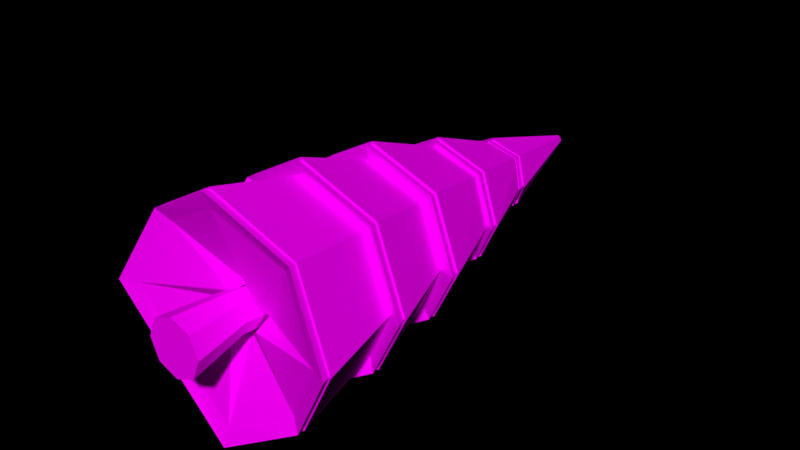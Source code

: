 # Source: Pine_Tree_winter_.blend  (saved by Blender 2.79.0; exported with 4.5.12 LTS)
import bpy
from mathutils import Matrix  # noqa: F401  (used for matrix-valued properties, if any)

bpy.ops.wm.read_factory_settings(use_empty=True)
scene = bpy.context.scene
scene.name = 'Scene'

# ---- collections
col_collection_1 = bpy.data.collections.new('Collection 1'); scene.collection.children.link(col_collection_1)

# ---- images (referenced by path relative to the original .blend; pixels are not part of the script)
import os
ASSET_DIR = os.environ.get("B2B_ASSET_DIR", "")  # directory of the original .blend (textures are referenced by path, not embedded)
HERE = os.path.dirname(os.path.abspath(__file__))  # packed textures are extracted next to this script under _unpacked/

def load_image(name, relpath, width, height, colorspace="sRGB"):
    """Load a texture the original file referenced (path relative to the .blend, or extracted next to this script)."""
    p = next((c for c in (os.path.join(HERE, relpath), os.path.join(ASSET_DIR, relpath)) if relpath and os.path.exists(c)), "")
    if p:
        img = bpy.data.images.load(p, check_existing=True)
        img.name = name
    else:  # same state as the original file: an image datablock whose file is absent (Cycles renders it pink)
        img = bpy.data.images.new(name, width, height)
        img.source = "FILE"
        img.filepath = "//" + (relpath or name)
    img.colorspace_settings.name = colorspace
    return img
img_colors_png_016 = load_image('colors.png.016', 'Textures/colors.png', 1024, 1024, 'sRGB')

# ---- materials (node trees are filled in below, after node groups)
mat_pine_001 = bpy.data.materials.new('Pine.001')
mat_pine_001.alpha_threshold = 0.0
mat_pine_001.roughness = 0.5

# ---- material node trees
mat_pine_001.use_nodes = True; mat_pine_001.node_tree.nodes.clear()
_N = mat_pine_001.node_tree.nodes; _L = mat_pine_001.node_tree.links
n0 = _N.new('ShaderNodeOutputMaterial'); n0.name = 'Material Output'; n0.location = (300, 300)
n1 = _N.new('ShaderNodeBsdfDiffuse'); n1.name = 'Diffuse BSDF'; n1.location = (10, 300)
n2 = _N.new('ShaderNodeTexImage'); n2.name = 'Image Texture'; n2.location = (-254, 287)
n2.width = 140
n2.image = img_colors_png_016
_L.new(n1.outputs[0], n0.inputs[0])
_L.new(n2.outputs[0], n1.inputs[0])
n0.is_active_output = True

# ---- world
world_world = bpy.data.worlds.new('World'); scene.world = world_world
world_world.color = (0.0, 0.0, 0.0)
world_world.use_sun_shadow = False
world_world.sun_shadow_jitter_overblur = 0.0
world_world.cycles.sampling_method = 'MANUAL'

# ---- meshes
me_circle_1230 = bpy.data.meshes.new('Circle.1230')
me_circle_1230.from_pydata([(0.1765, 0.7224, -0.1288), (9.024e-07, 0.7224, -0.2019), (0.1765, 0.7224, 0.2242), (0.2496, 0.7224, 0.04769), (9.066e-07, -6.192e-10, -0.3551), (8.998e-07, 2.033, -0.1613), (0.2511, 3.927e-09, -0.2511), (0.114, 2.033, -0.114), (0.3551, 1.49e-08, -6.514e-16), (0.1613, 2.033, -8.887e-08), (0.2511, 2.588e-08, 0.2511), (0.114, 2.033, 0.114), (8.756e-07, 3.042e-08, 0.3551), (8.857e-07, 2.033, 0.1613), (-0.2511, 2.588e-08, 0.2511), (-0.114, 2.033, 0.114), (-0.3551, 1.49e-08, -6.514e-16), (-0.1613, 2.033, -8.887e-08), (-0.2511, 3.927e-09, -0.2511), (-0.114, 2.033, -0.114), (8.806e-07, 0.7224, 0.2973), (-0.1765, 0.7224, 0.2242), (-0.2496, 0.7224, 0.04769), (-0.1765, 0.7224, -0.1288), (-0.1633, 1.283, -0.1789), (9.027e-07, 1.283, -0.2466), (-0.2309, 1.283, -0.01562), (-0.1633, 1.283, 0.1477), (8.825e-07, 1.283, 0.2153), (0.1633, 1.283, 0.1477), (0.2309, 1.283, -0.01562), (0.1633, 1.283, -0.1789), (9.577e-07, 1.713, -1.398), (-0.8907, 1.874, -0.8907), (-1.398, 1.713, 0.0002736), (-0.8907, 1.874, 0.8907), (1.08e-06, 1.713, 1.398), (0.8907, 1.874, 0.8907), (1.398, 1.713, 0.0002736), (0.8907, 1.874, -0.8907), (9.841e-07, 2.874, -0.9778), (-0.6231, 3.035, -0.6231), (-0.9781, 2.874, 0.0002736), (-0.6231, 3.035, 0.6231), (1.07e-06, 2.874, 0.9784), (0.6231, 3.035, 0.6231), (0.9781, 2.874, 0.0002736), (0.6231, 3.035, -0.6231), (9.77e-07, 2.814, -1.229), (-0.7791, 2.975, -0.785), (-1.223, 2.814, -0.006306), (-0.7791, 2.975, 0.7731), (1.084e-06, 2.814, 1.217), (0.7791, 2.975, 0.7731), (1.223, 2.814, -0.006306), (0.7791, 2.975, -0.785), (9.875e-07, 4.066, -0.7544), (-0.4766, 4.227, -0.4825), (-0.7481, 4.066, -0.006306), (-0.4766, 4.227, 0.4706), (1.053e-06, 4.066, 0.7418), (0.4766, 4.227, 0.4706), (0.7481, 4.066, -0.006306), (0.4766, 4.227, -0.4825), (9.843e-07, 3.995, -0.8992), (-0.5688, 4.156, -0.5747), (-0.8929, 3.995, -0.006306), (-0.5688, 4.156, 0.5629), (1.062e-06, 3.995, 0.8865), (0.5688, 4.156, 0.5629), (0.8929, 3.995, -0.006306), (0.5688, 4.156, -0.5747), (9.901e-07, 5.169, -0.452), (-0.2839, 5.33, -0.2899), (-0.4457, 5.169, -0.006306), (-0.2839, 5.33, 0.278), (1.029e-06, 5.169, 0.4394), (0.2839, 5.33, 0.278), (0.4457, 5.169, -0.006306), (0.2839, 5.33, -0.2899), (9.89e-07, 5.098, -0.5335), (-0.3359, 5.259, -0.3418), (-0.5272, 5.098, -0.006306), (-0.3359, 5.259, 0.3299), (1.035e-06, 5.098, 0.5209), (0.3359, 5.259, 0.3299), (0.5272, 5.098, -0.006306), (0.3359, 5.259, -0.3418), (9.841e-07, 6.689, -0.06483), (-0.04165, 6.689, -0.04758), (-0.0589, 6.689, -0.005928), (-0.04165, 6.689, 0.03572), (9.892e-07, 6.689, 0.05297), (0.04165, 6.689, 0.03572), (0.0589, 6.689, -0.005928), (0.04165, 6.689, -0.04758), (9.72e-07, 1.834, -1.17), (-0.7458, 1.995, -0.7458), (-1.171, 1.834, 0.0002736), (-0.7458, 1.995, 0.7458), (1.074e-06, 1.834, 1.171), (0.7458, 1.995, 0.7458), (1.171, 1.834, 0.0002736), (0.7458, 1.995, -0.7458), (9.606e-07, 0.5028, -1.501), (-0.9564, 0.6636, -0.9564), (-1.501, 0.5028, 0.0002737), (-0.9564, 0.6636, 0.9564), (1.092e-06, 0.5028, 1.502), (0.9564, 0.6636, 0.9564), (1.501, 0.5028, 0.0002737), (0.9564, 0.6636, -0.9564), (9.784e-07, 0.589, -1.289), (-0.8214, 0.7498, -0.8214), (-1.289, 0.589, 0.0002737), (-0.8214, 0.7498, 0.8214), (1.091e-06, 0.589, 1.29), (0.8214, 0.7498, 0.8214), (1.289, 0.589, 0.0002737), (0.8214, 0.7498, -0.8214), (1.083e-06, 0.9982, -0.2806), (-0.179, 0.8928, -0.1791), (-0.281, 0.9982, 0.0003833), (-0.179, 0.8928, 0.1789), (1.108e-06, 0.9982, 0.2814), (0.179, 0.8928, 0.1789), (0.281, 0.9982, 0.0003833), (0.179, 0.8928, -0.1791), (9.577e-07, 1.812, -1.398), (-0.8907, 1.972, -0.8907), (-1.398, 1.812, 0.0002736), (-0.8907, 1.972, 0.8907), (1.08e-06, 1.812, 1.398), (0.8907, 1.972, 0.8907), (1.398, 1.812, 0.0002736), (0.8907, 1.972, -0.8907), (9.841e-07, 2.973, -0.9778), (-0.6231, 3.133, -0.6231), (-0.9781, 2.973, 0.0002736), (-0.6231, 3.133, 0.6231), (1.07e-06, 2.973, 0.9784), (0.6231, 3.133, 0.6231), (0.9781, 2.973, 0.0002736), (0.6231, 3.133, -0.6231), (9.77e-07, 2.913, -1.229), (-0.7791, 3.074, -0.785), (-1.223, 2.913, -0.006306), (-0.7791, 3.074, 0.7731), (1.084e-06, 2.913, 1.217), (0.7791, 3.074, 0.7731), (1.223, 2.913, -0.006306), (0.7791, 3.074, -0.785), (9.875e-07, 4.165, -0.7544), (-0.4766, 4.326, -0.4825), (-0.7481, 4.165, -0.006306), (-0.4766, 4.326, 0.4706), (1.053e-06, 4.165, 0.7418), (0.4766, 4.326, 0.4706), (0.7481, 4.165, -0.006306), (0.4766, 4.326, -0.4825), (9.843e-07, 4.094, -0.8992), (-0.5688, 4.255, -0.5747), (-0.8929, 4.094, -0.006306), (-0.5688, 4.255, 0.5629), (1.062e-06, 4.094, 0.8865), (0.5688, 4.255, 0.5629), (0.8929, 4.094, -0.006306), (0.5688, 4.255, -0.5747), (9.901e-07, 5.268, -0.452), (-0.2839, 5.429, -0.2899), (-0.4457, 5.268, -0.006306), (-0.2839, 5.429, 0.278), (1.029e-06, 5.268, 0.4394), (0.2839, 5.429, 0.278), (0.4457, 5.268, -0.006306), (0.2839, 5.429, -0.2899), (9.89e-07, 5.197, -0.5335), (-0.3359, 5.357, -0.3418), (-0.5272, 5.197, -0.006306), (-0.3359, 5.357, 0.3299), (1.035e-06, 5.197, 0.5209), (0.3359, 5.357, 0.3299), (0.5272, 5.197, -0.006306), (0.3359, 5.357, -0.3418), (9.841e-07, 6.788, -0.06483), (-0.04165, 6.788, -0.04758), (-0.0589, 6.788, -0.005928), (-0.04165, 6.788, 0.03572), (9.892e-07, 6.788, 0.05297), (0.04165, 6.788, 0.03572), (0.0589, 6.788, -0.005928), (0.04165, 6.788, -0.04758), (9.72e-07, 1.933, -1.17), (-0.7458, 2.094, -0.7458), (-1.171, 1.933, 0.0002736), (-0.7458, 2.094, 0.7458), (1.074e-06, 1.933, 1.171), (0.7458, 2.094, 0.7458), (1.171, 1.933, 0.0002736), (0.7458, 2.094, -0.7458), (9.606e-07, 0.6016, -1.501), (-0.9564, 0.7624, -0.9564), (-1.501, 0.6016, 0.0002737), (-0.9564, 0.7624, 0.9564), (1.092e-06, 0.6016, 1.502), (0.9564, 0.7624, 0.9564), (1.501, 0.6016, 0.0002737), (0.9564, 0.7624, -0.9564), (9.784e-07, 0.6878, -1.289), (-0.8214, 0.8487, -0.8214), (-1.289, 0.6878, 0.0002737), (-0.8214, 0.8487, 0.8214), (1.091e-06, 0.6878, 1.29), (0.8214, 0.8487, 0.8214), (1.289, 0.6878, 0.0002737), (0.8214, 0.8487, -0.8214), (1.083e-06, 1.097, -0.2806), (-0.179, 0.9916, -0.1791), (-0.281, 1.097, 0.0003833), (-0.179, 0.9916, 0.1789), (1.108e-06, 1.097, 0.2814), (0.179, 0.9916, 0.1789), (0.281, 1.097, 0.0003833), (0.179, 0.9916, -0.1791)], [], [(3, 30, 29, 2), (6, 0, 3, 8), (25, 5, 7, 31), (0, 31, 30, 3), (8, 3, 2, 10), (31, 7, 9, 30), (20, 28, 27, 21), (10, 2, 20, 12), (30, 9, 11, 29), (21, 27, 26, 22), (12, 20, 21, 14), (29, 11, 13, 28), (22, 26, 24, 23), (14, 21, 22, 16), (28, 13, 15, 27), (23, 24, 25, 1), (16, 22, 23, 18), (27, 15, 17, 26), (7, 5, 19, 17, 15, 13, 11, 9), (18, 23, 1, 4), (26, 17, 19, 24), (2, 29, 28, 20), (4, 1, 0, 6), (24, 19, 5, 25), (4, 6, 8, 10, 12, 14, 16, 18), (1, 25, 31, 0), (38, 46, 45, 37), (36, 44, 43, 35), (34, 42, 41, 33), (39, 47, 46, 38), (37, 45, 44, 36), (35, 43, 42, 34), (33, 41, 40, 32), (32, 40, 47, 39), (47, 55, 54, 46), (45, 53, 52, 44), (43, 51, 50, 42), (41, 49, 48, 40), (40, 48, 55, 47), (46, 54, 53, 45), (44, 52, 51, 43), (42, 50, 49, 41), (52, 60, 59, 51), (50, 58, 57, 49), (55, 63, 62, 54), (53, 61, 60, 52), (51, 59, 58, 50), (49, 57, 56, 48), (48, 56, 63, 55), (54, 62, 61, 53), (56, 64, 71, 63), (62, 70, 69, 61), (60, 68, 67, 59), (58, 66, 65, 57), (63, 71, 70, 62), (61, 69, 68, 60), (59, 67, 66, 58), (57, 65, 64, 56), (69, 77, 76, 68), (67, 75, 74, 66), (65, 73, 72, 64), (64, 72, 79, 71), (70, 78, 77, 69), (68, 76, 75, 67), (66, 74, 73, 65), (71, 79, 78, 70), (79, 87, 86, 78), (77, 85, 84, 76), (75, 83, 82, 74), (73, 81, 80, 72), (72, 80, 87, 79), (78, 86, 85, 77), (76, 84, 83, 75), (74, 82, 81, 73), (86, 94, 93, 85), (84, 92, 91, 83), (82, 90, 89, 81), (87, 95, 94, 86), (85, 93, 92, 84), (83, 91, 90, 82), (81, 89, 88, 80), (80, 88, 95, 87), (37, 101, 102, 38), (35, 99, 100, 36), (33, 97, 98, 34), (38, 102, 103, 39), (36, 100, 101, 37), (34, 98, 99, 35), (32, 96, 97, 33), (39, 103, 96, 32), (102, 110, 111, 103), (100, 108, 109, 101), (98, 106, 107, 99), (96, 104, 105, 97), (103, 111, 104, 96), (101, 109, 110, 102), (99, 107, 108, 100), (97, 105, 106, 98), (105, 113, 114, 106), (110, 118, 119, 111), (108, 116, 117, 109), (106, 114, 115, 107), (104, 112, 113, 105), (111, 119, 112, 104), (109, 117, 118, 110), (107, 115, 116, 108), (119, 127, 120, 112), (117, 125, 126, 118), (115, 123, 124, 116), (113, 121, 122, 114), (118, 126, 127, 119), (116, 124, 125, 117), (114, 122, 123, 115), (112, 120, 121, 113), (89, 94, 95, 88), (90, 93, 94, 89), (91, 92, 93, 90), (134, 142, 141, 133), (132, 140, 139, 131), (130, 138, 137, 129), (135, 143, 142, 134), (133, 141, 140, 132), (131, 139, 138, 130), (129, 137, 136, 128), (128, 136, 143, 135), (143, 151, 150, 142), (141, 149, 148, 140), (139, 147, 146, 138), (137, 145, 144, 136), (136, 144, 151, 143), (142, 150, 149, 141), (140, 148, 147, 139), (138, 146, 145, 137), (148, 156, 155, 147), (146, 154, 153, 145), (151, 159, 158, 150), (149, 157, 156, 148), (147, 155, 154, 146), (145, 153, 152, 144), (144, 152, 159, 151), (150, 158, 157, 149), (152, 160, 167, 159), (158, 166, 165, 157), (156, 164, 163, 155), (154, 162, 161, 153), (159, 167, 166, 158), (157, 165, 164, 156), (155, 163, 162, 154), (153, 161, 160, 152), (165, 173, 172, 164), (163, 171, 170, 162), (161, 169, 168, 160), (160, 168, 175, 167), (166, 174, 173, 165), (164, 172, 171, 163), (162, 170, 169, 161), (167, 175, 174, 166), (175, 183, 182, 174), (173, 181, 180, 172), (171, 179, 178, 170), (169, 177, 176, 168), (168, 176, 183, 175), (174, 182, 181, 173), (172, 180, 179, 171), (170, 178, 177, 169), (182, 190, 189, 181), (180, 188, 187, 179), (178, 186, 185, 177), (183, 191, 190, 182), (181, 189, 188, 180), (179, 187, 186, 178), (177, 185, 184, 176), (176, 184, 191, 183), (133, 197, 198, 134), (131, 195, 196, 132), (129, 193, 194, 130), (134, 198, 199, 135), (132, 196, 197, 133), (130, 194, 195, 131), (128, 192, 193, 129), (135, 199, 192, 128), (198, 206, 207, 199), (196, 204, 205, 197), (194, 202, 203, 195), (192, 200, 201, 193), (199, 207, 200, 192), (197, 205, 206, 198), (195, 203, 204, 196), (193, 201, 202, 194), (201, 209, 210, 202), (206, 214, 215, 207), (204, 212, 213, 205), (202, 210, 211, 203), (200, 208, 209, 201), (207, 215, 208, 200), (205, 213, 214, 206), (203, 211, 212, 204), (215, 223, 216, 208), (213, 221, 222, 214), (211, 219, 220, 212), (209, 217, 218, 210), (214, 222, 223, 215), (212, 220, 221, 213), (210, 218, 219, 211), (208, 216, 217, 209), (185, 190, 191, 184), (186, 189, 190, 185), (187, 188, 189, 186)])
_uv = me_circle_1230.uv_layers.new(name='UVMap')
_uv.uv.foreach_set('vector', [0.04562, 0.9619, 0.04542, 0.9594, 0.04618, 0.9593, 0.04645, 0.9618, 0.07353, 0.9462, 0.0737, 0.9493, 0.07302, 0.9492, 0.07257, 0.9461, 0.07476, 0.9518, 0.07471, 0.9552, 0.07415, 0.9552, 0.07396, 0.9519, 0.0737, 0.9493, 0.07396, 0.9519, 0.07334, 0.9518, 0.07302, 0.9492, 0.04519, 0.9651, 0.04562, 0.9619, 0.04645, 0.9618, 0.04637, 0.965, 0.07396, 0.9519, 0.07415, 0.9552, 0.07372, 0.9552, 0.07334, 0.9518, 0.05487, 0.9603, 0.0547, 0.9629, 0.05389, 0.9629, 0.054, 0.9603, 0.04637, 0.965, 0.04645, 0.9618, 0.04723, 0.9619, 0.04748, 0.9651, 0.04542, 0.9594, 0.04563, 0.9561, 0.04616, 0.956, 0.04618, 0.9593, 0.054, 0.9603, 0.05389, 0.9629, 0.05331, 0.9629, 0.05337, 0.9603, 0.055, 0.957, 0.05487, 0.9603, 0.054, 0.9603, 0.05377, 0.957, 0.04618, 0.9593, 0.04616, 0.956, 0.04666, 0.9561, 0.0469, 0.9594, 0.03936, 0.9613, 0.03909, 0.9638, 0.03829, 0.9639, 0.03849, 0.9613, 0.05377, 0.957, 0.054, 0.9603, 0.05337, 0.9603, 0.05286, 0.957, 0.0547, 0.9629, 0.05457, 0.9664, 0.05401, 0.9664, 0.05389, 0.9629, 0.03849, 0.9613, 0.03829, 0.9639, 0.03767, 0.9638, 0.03782, 0.9612, 0.03936, 0.9581, 0.03936, 0.9613, 0.03849, 0.9613, 0.03813, 0.9581, 0.05389, 0.9629, 0.05401, 0.9664, 0.0536, 0.9664, 0.05331, 0.9629, 0.0574, 0.9456, 0.05695, 0.9456, 0.05662, 0.9452, 0.05662, 0.9446, 0.05695, 0.9442, 0.0574, 0.9442, 0.05773, 0.9446, 0.05773, 0.9451, 0.03813, 0.9581, 0.03849, 0.9613, 0.03782, 0.9612, 0.03717, 0.958, 0.03909, 0.9638, 0.03904, 0.9672, 0.03848, 0.9672, 0.03829, 0.9639, 0.04645, 0.9618, 0.04618, 0.9593, 0.0469, 0.9594, 0.04723, 0.9619, 0.07476, 0.9461, 0.07456, 0.9493, 0.0737, 0.9493, 0.07353, 0.9462, 0.03829, 0.9639, 0.03848, 0.9672, 0.03804, 0.9671, 0.03767, 0.9638, 0.07015, 0.9419, 0.07102, 0.941, 0.07226, 0.941, 0.07314, 0.9419, 0.07314, 0.9431, 0.07226, 0.944, 0.07102, 0.944, 0.07015, 0.9431, 0.07456, 0.9493, 0.07476, 0.9518, 0.07396, 0.9519, 0.0737, 0.9493, 0.2172, 0.8609, 0.2272, 0.8578, 0.2261, 0.8535, 0.2155, 0.8548, 0.2155, 0.8462, 0.2261, 0.8475, 0.2272, 0.8432, 0.2172, 0.8401, 0.262, 0.8695, 0.2726, 0.8695, 0.2733, 0.8635, 0.2629, 0.8609, 0.231, 0.8477, 0.2416, 0.8489, 0.2427, 0.8447, 0.2327, 0.8416, 0.2155, 0.8548, 0.2261, 0.8535, 0.2261, 0.8475, 0.2155, 0.8462, 0.2629, 0.8757, 0.2733, 0.8738, 0.2726, 0.8695, 0.262, 0.8695, 0.2327, 0.8623, 0.2427, 0.8592, 0.2416, 0.855, 0.231, 0.8563, 0.231, 0.8563, 0.2416, 0.855, 0.2416, 0.8489, 0.231, 0.8477, 0.2551, 0.852, 0.2531, 0.852, 0.2556, 0.8586, 0.2571, 0.8573, 0.262, 0.8627, 0.2618, 0.8609, 0.2556, 0.8632, 0.2571, 0.8646, 0.255, 0.8699, 0.2531, 0.8699, 0.2556, 0.8769, 0.2571, 0.8755, 0.262, 0.8436, 0.2618, 0.8416, 0.2556, 0.8449, 0.2571, 0.8463, 0.2571, 0.8463, 0.2556, 0.8449, 0.2531, 0.852, 0.2551, 0.852, 0.2571, 0.8573, 0.2556, 0.8586, 0.2618, 0.8609, 0.262, 0.8591, 0.2571, 0.8646, 0.2556, 0.8632, 0.2531, 0.8699, 0.255, 0.8699, 0.2571, 0.8755, 0.2556, 0.8769, 0.2618, 0.8803, 0.262, 0.8782, 0.2278, 0.8737, 0.2164, 0.8723, 0.2155, 0.8755, 0.2264, 0.879, 0.262, 0.8832, 0.2735, 0.8831, 0.274, 0.8785, 0.2628, 0.8757, 0.2647, 0.8307, 0.2532, 0.8292, 0.2523, 0.8325, 0.2632, 0.836, 0.2278, 0.8662, 0.2164, 0.8677, 0.2164, 0.8723, 0.2278, 0.8737, 0.2628, 0.8886, 0.274, 0.8864, 0.2735, 0.8831, 0.262, 0.8832, 0.2632, 0.8178, 0.2523, 0.8213, 0.2532, 0.8246, 0.2647, 0.8231, 0.2647, 0.8231, 0.2532, 0.8246, 0.2532, 0.8292, 0.2647, 0.8307, 0.2264, 0.8609, 0.2155, 0.8644, 0.2164, 0.8677, 0.2278, 0.8662, 0.2074, 0.8672, 0.2064, 0.8663, 0.2045, 0.8715, 0.2058, 0.8715, 0.2074, 0.8755, 0.2064, 0.8763, 0.2109, 0.878, 0.2111, 0.877, 0.2456, 0.8775, 0.2446, 0.8768, 0.2427, 0.8816, 0.244, 0.8816, 0.2456, 0.8859, 0.2446, 0.8868, 0.2491, 0.8892, 0.2493, 0.888, 0.2058, 0.8715, 0.2045, 0.8715, 0.2064, 0.8763, 0.2074, 0.8755, 0.2493, 0.8761, 0.2491, 0.8751, 0.2446, 0.8768, 0.2456, 0.8775, 0.244, 0.8816, 0.2427, 0.8816, 0.2446, 0.8868, 0.2456, 0.8859, 0.2111, 0.8651, 0.2109, 0.8639, 0.2064, 0.8663, 0.2074, 0.8672, 0.2759, 0.8217, 0.2652, 0.8231, 0.2652, 0.8258, 0.2759, 0.8272, 0.2427, 0.8643, 0.2448, 0.8751, 0.2467, 0.8748, 0.2466, 0.8637, 0.2722, 0.8416, 0.262, 0.8449, 0.2626, 0.8468, 0.2733, 0.8455, 0.2733, 0.8455, 0.2626, 0.8468, 0.2626, 0.8496, 0.2733, 0.8509, 0.2749, 0.8178, 0.2647, 0.8211, 0.2652, 0.8231, 0.2759, 0.8217, 0.2759, 0.8272, 0.2652, 0.8258, 0.2647, 0.8278, 0.2749, 0.8311, 0.2466, 0.8637, 0.2467, 0.8748, 0.2494, 0.8751, 0.252, 0.8643, 0.2733, 0.8509, 0.2626, 0.8496, 0.262, 0.8515, 0.2722, 0.8548, 0.212, 0.8684, 0.2111, 0.8684, 0.2122, 0.8712, 0.2129, 0.8708, 0.2413, 0.8788, 0.241, 0.8782, 0.2384, 0.8792, 0.2391, 0.8796, 0.2381, 0.882, 0.2373, 0.8821, 0.2384, 0.8851, 0.2391, 0.8846, 0.2151, 0.8646, 0.2149, 0.8639, 0.2122, 0.8653, 0.2129, 0.8658, 0.2129, 0.8658, 0.2122, 0.8653, 0.2111, 0.8684, 0.212, 0.8684, 0.2129, 0.8708, 0.2122, 0.8712, 0.2149, 0.8722, 0.2151, 0.8717, 0.2391, 0.8796, 0.2384, 0.8792, 0.2373, 0.8821, 0.2381, 0.882, 0.2391, 0.8846, 0.2384, 0.8851, 0.241, 0.8866, 0.2413, 0.8858, 0.2373, 0.8889, 0.2373, 0.8785, 0.237, 0.8785, 0.235, 0.8887, 0.232, 0.8876, 0.2366, 0.8784, 0.2364, 0.8782, 0.2301, 0.8863, 0.2677, 0.8414, 0.2697, 0.8312, 0.2693, 0.8311, 0.2647, 0.8403, 0.2094, 0.8781, 0.2115, 0.8883, 0.2117, 0.8883, 0.2117, 0.878, 0.235, 0.8887, 0.237, 0.8785, 0.2366, 0.8784, 0.232, 0.8876, 0.27, 0.8415, 0.27, 0.8312, 0.2697, 0.8312, 0.2677, 0.8414, 0.2045, 0.8806, 0.2109, 0.8886, 0.2111, 0.8885, 0.2064, 0.8792, 0.2064, 0.8792, 0.2111, 0.8885, 0.2115, 0.8883, 0.2094, 0.8781, 0.2519, 0.8399, 0.2523, 0.8383, 0.2464, 0.8361, 0.2449, 0.8373, 0.2427, 0.8518, 0.2448, 0.8517, 0.2472, 0.8454, 0.2456, 0.8442, 0.2526, 0.8637, 0.2531, 0.8617, 0.2472, 0.8585, 0.2456, 0.8599, 0.2449, 0.8373, 0.2464, 0.8361, 0.244, 0.8298, 0.2419, 0.8297, 0.2456, 0.8442, 0.2472, 0.8454, 0.2531, 0.8432, 0.2526, 0.8416, 0.2456, 0.8599, 0.2472, 0.8585, 0.2448, 0.8517, 0.2427, 0.8518, 0.2449, 0.8217, 0.2464, 0.823, 0.2523, 0.8198, 0.2519, 0.8178, 0.2419, 0.8297, 0.244, 0.8298, 0.2464, 0.823, 0.2449, 0.8217, 0.2178, 0.8203, 0.2064, 0.8178, 0.2045, 0.8243, 0.2163, 0.8254, 0.2296, 0.8254, 0.2178, 0.8243, 0.2178, 0.8336, 0.2296, 0.8326, 0.2419, 0.8719, 0.2301, 0.8715, 0.2311, 0.8782, 0.2427, 0.8771, 0.2163, 0.8326, 0.2045, 0.8336, 0.2064, 0.8401, 0.2178, 0.8377, 0.2163, 0.8254, 0.2045, 0.8243, 0.2045, 0.8336, 0.2163, 0.8326, 0.2296, 0.8326, 0.2178, 0.8336, 0.2196, 0.8401, 0.231, 0.8377, 0.231, 0.8203, 0.2196, 0.8178, 0.2178, 0.8243, 0.2296, 0.8254, 0.2427, 0.8648, 0.2311, 0.8623, 0.2301, 0.8715, 0.2419, 0.8719, 0.2152, 0.8639, 0.2155, 0.8621, 0.209, 0.8585, 0.2076, 0.8597, 0.2341, 0.8387, 0.2355, 0.8376, 0.2328, 0.8306, 0.231, 0.8306, 0.2076, 0.8429, 0.209, 0.8441, 0.2155, 0.8417, 0.2152, 0.8401, 0.2076, 0.8597, 0.209, 0.8585, 0.2064, 0.8511, 0.2045, 0.8511, 0.2341, 0.8219, 0.2355, 0.8232, 0.2419, 0.8196, 0.2416, 0.8178, 0.231, 0.8306, 0.2328, 0.8306, 0.2355, 0.8232, 0.2341, 0.8219, 0.2416, 0.8416, 0.2419, 0.84, 0.2355, 0.8376, 0.2341, 0.8387, 0.2045, 0.8511, 0.2064, 0.8511, 0.209, 0.8441, 0.2076, 0.8429, 0.2328, 0.8306, 0.2328, 0.8306, 0.2355, 0.8232, 0.2355, 0.8232, 0.2419, 0.84, 0.2419, 0.84, 0.2355, 0.8376, 0.2355, 0.8376, 0.2064, 0.8511, 0.2064, 0.8511, 0.209, 0.8441, 0.209, 0.8441, 0.2155, 0.8621, 0.2155, 0.8621, 0.209, 0.8585, 0.209, 0.8585, 0.2355, 0.8376, 0.2355, 0.8376, 0.2328, 0.8306, 0.2328, 0.8306, 0.209, 0.8441, 0.209, 0.8441, 0.2155, 0.8417, 0.2155, 0.8417, 0.209, 0.8585, 0.209, 0.8585, 0.2064, 0.8511, 0.2064, 0.8511, 0.2355, 0.8232, 0.2355, 0.8232, 0.2419, 0.8196, 0.2419, 0.8196, 0.2109, 0.8886, 0.2117, 0.8883, 0.2115, 0.8883, 0.2111, 0.8885, 0.2697, 0.8312, 0.237, 0.8785, 0.2373, 0.8785, 0.2109, 0.8886, 0.2364, 0.8782, 0.2366, 0.8784, 0.237, 0.8785, 0.2697, 0.8312, 0.1682, 0.8474, 0.175, 0.8457, 0.1755, 0.8414, 0.1686, 0.8413, 0.1335, 0.8485, 0.1403, 0.8467, 0.1408, 0.8424, 0.1339, 0.8424, 0.1335, 0.8604, 0.1403, 0.8586, 0.1408, 0.8543, 0.1339, 0.8543, 0.1539, 0.8417, 0.1609, 0.8417, 0.1603, 0.8383, 0.1535, 0.8367, 0.1686, 0.8413, 0.1755, 0.8414, 0.175, 0.8379, 0.1682, 0.8364, 0.1339, 0.8424, 0.1408, 0.8424, 0.1403, 0.839, 0.1335, 0.8374, 0.1339, 0.8543, 0.1408, 0.8543, 0.1403, 0.8509, 0.1335, 0.8493, 0.1535, 0.8478, 0.1603, 0.846, 0.1609, 0.8417, 0.1539, 0.8417, 0.1598, 0.8527, 0.1609, 0.8524, 0.1582, 0.8478, 0.1576, 0.849, 0.1538, 0.849, 0.1535, 0.8478, 0.1489, 0.8504, 0.1502, 0.8511, 0.1503, 0.8554, 0.1491, 0.8558, 0.1513, 0.8603, 0.1521, 0.859, 0.1562, 0.8591, 0.1565, 0.8604, 0.1606, 0.8577, 0.1595, 0.8569, 0.1595, 0.8569, 0.1606, 0.8577, 0.1609, 0.8524, 0.1598, 0.8527, 0.1576, 0.849, 0.1582, 0.8478, 0.1535, 0.8478, 0.1538, 0.849, 0.1502, 0.8511, 0.1489, 0.8504, 0.1491, 0.8558, 0.1503, 0.8554, 0.1521, 0.859, 0.1513, 0.8603, 0.1565, 0.8604, 0.1562, 0.8591, 0.1675, 0.8364, 0.1749, 0.8344, 0.1755, 0.8311, 0.168, 0.831, 0.1529, 0.8367, 0.1603, 0.8348, 0.1609, 0.8314, 0.1534, 0.8314, 0.1316, 0.8694, 0.1391, 0.8694, 0.1385, 0.8669, 0.1311, 0.8651, 0.1414, 0.8313, 0.1489, 0.8313, 0.1483, 0.8287, 0.1409, 0.827, 0.168, 0.831, 0.1755, 0.8311, 0.1749, 0.8285, 0.1675, 0.8267, 0.1534, 0.8314, 0.1609, 0.8314, 0.1603, 0.8288, 0.1529, 0.8271, 0.1311, 0.8747, 0.1385, 0.8728, 0.1391, 0.8694, 0.1316, 0.8694, 0.1409, 0.8366, 0.1483, 0.8347, 0.1489, 0.8313, 0.1414, 0.8313, 0.14, 0.8351, 0.1406, 0.8355, 0.1408, 0.8316, 0.1402, 0.8319, 0.1385, 0.829, 0.1388, 0.8283, 0.1354, 0.8283, 0.1357, 0.829, 0.1328, 0.8306, 0.132, 0.8302, 0.1322, 0.8341, 0.133, 0.8339, 0.1343, 0.8367, 0.1338, 0.8374, 0.1376, 0.8374, 0.1375, 0.8367, 0.1402, 0.8319, 0.1408, 0.8316, 0.1388, 0.8283, 0.1385, 0.829, 0.1357, 0.829, 0.1354, 0.8283, 0.132, 0.8302, 0.1328, 0.8306, 0.133, 0.8339, 0.1322, 0.8341, 0.1338, 0.8374, 0.1343, 0.8367, 0.1375, 0.8367, 0.1376, 0.8374, 0.1406, 0.8355, 0.14, 0.8351, 0.1305, 0.8412, 0.1304, 0.8485, 0.1319, 0.8477, 0.1335, 0.8406, 0.129, 0.8301, 0.129, 0.8374, 0.1304, 0.8367, 0.132, 0.8295, 0.1305, 0.853, 0.1304, 0.8604, 0.1319, 0.8596, 0.1335, 0.8524, 0.1614, 0.8395, 0.1632, 0.8467, 0.1651, 0.8474, 0.1652, 0.8401, 0.1267, 0.8406, 0.1285, 0.8477, 0.1304, 0.8485, 0.1305, 0.8412, 0.1253, 0.8295, 0.127, 0.8367, 0.129, 0.8374, 0.129, 0.8301, 0.1267, 0.8524, 0.1285, 0.8596, 0.1304, 0.8604, 0.1305, 0.853, 0.1652, 0.8401, 0.1651, 0.8474, 0.1666, 0.8467, 0.1682, 0.8395, 0.1634, 0.8248, 0.1633, 0.8245, 0.1614, 0.8258, 0.1618, 0.8259, 0.1618, 0.8276, 0.1614, 0.8278, 0.1624, 0.8299, 0.1627, 0.8294, 0.1646, 0.8293, 0.1647, 0.8298, 0.1665, 0.8289, 0.1661, 0.8286, 0.1662, 0.8265, 0.1666, 0.8265, 0.1655, 0.8247, 0.1653, 0.8251, 0.1653, 0.8251, 0.1655, 0.8247, 0.1633, 0.8245, 0.1634, 0.8248, 0.1618, 0.8259, 0.1614, 0.8258, 0.1614, 0.8278, 0.1618, 0.8276, 0.1627, 0.8294, 0.1624, 0.8299, 0.1647, 0.8298, 0.1646, 0.8293, 0.1661, 0.8286, 0.1665, 0.8289, 0.1666, 0.8265, 0.1662, 0.8265, 0.1614, 0.8299, 0.1634, 0.8395, 0.1637, 0.8395, 0.1636, 0.8307, 0.1271, 0.8652, 0.1292, 0.8747, 0.1295, 0.8747, 0.1294, 0.8659, 0.1495, 0.8382, 0.1516, 0.8478, 0.1518, 0.8478, 0.1518, 0.839, 0.1657, 0.8505, 0.1657, 0.8593, 0.1659, 0.8593, 0.1674, 0.8497, 0.1636, 0.8307, 0.1637, 0.8395, 0.1639, 0.8395, 0.1654, 0.8299, 0.1294, 0.8659, 0.1295, 0.8747, 0.1297, 0.8747, 0.1311, 0.8652, 0.1518, 0.839, 0.1518, 0.8478, 0.152, 0.8478, 0.1535, 0.8382, 0.1634, 0.8497, 0.1655, 0.8593, 0.1657, 0.8593, 0.1657, 0.8505, 0.1524, 0.8604, 0.1528, 0.8616, 0.1574, 0.8616, 0.1579, 0.8604, 0.1474, 0.8695, 0.1486, 0.8692, 0.1485, 0.8641, 0.1473, 0.8634, 0.1559, 0.8747, 0.1558, 0.8736, 0.1508, 0.8735, 0.15, 0.8747, 0.1579, 0.8604, 0.1574, 0.8616, 0.16, 0.866, 0.1609, 0.8656, 0.1473, 0.8634, 0.1485, 0.8641, 0.1528, 0.8616, 0.1524, 0.8604, 0.15, 0.8747, 0.1508, 0.8735, 0.1486, 0.8692, 0.1474, 0.8695, 0.1606, 0.8717, 0.1597, 0.871, 0.1558, 0.8736, 0.1559, 0.8747, 0.1609, 0.8656, 0.16, 0.866, 0.1597, 0.871, 0.1606, 0.8717, 0.175, 0.8484, 0.1674, 0.8474, 0.1678, 0.8528, 0.1755, 0.8525, 0.1468, 0.8638, 0.1391, 0.8629, 0.1395, 0.8682, 0.1473, 0.868, 0.1485, 0.8376, 0.1408, 0.8366, 0.1412, 0.8419, 0.1489, 0.8417, 0.1485, 0.8495, 0.1408, 0.8485, 0.1412, 0.8538, 0.1489, 0.8536, 0.1755, 0.8525, 0.1678, 0.8528, 0.1674, 0.8593, 0.175, 0.8577, 0.1473, 0.868, 0.1395, 0.8682, 0.1391, 0.8747, 0.1468, 0.8731, 0.1489, 0.8417, 0.1412, 0.8419, 0.1408, 0.8485, 0.1485, 0.8469, 0.1489, 0.8536, 0.1412, 0.8538, 0.1408, 0.8604, 0.1485, 0.8587, 0.1701, 0.8747, 0.17, 0.8737, 0.1645, 0.8736, 0.1638, 0.8747, 0.1723, 0.8593, 0.1718, 0.8604, 0.1746, 0.8653, 0.1755, 0.865, 0.1609, 0.8626, 0.162, 0.8632, 0.1668, 0.8604, 0.1664, 0.8593, 0.1638, 0.8747, 0.1645, 0.8736, 0.1622, 0.8688, 0.161, 0.8691, 0.1752, 0.8714, 0.1743, 0.8708, 0.17, 0.8737, 0.1701, 0.8747, 0.1755, 0.865, 0.1746, 0.8653, 0.1743, 0.8708, 0.1752, 0.8714, 0.1664, 0.8593, 0.1668, 0.8604, 0.1718, 0.8604, 0.1723, 0.8593, 0.161, 0.8691, 0.1622, 0.8688, 0.162, 0.8632, 0.1609, 0.8626, 0.1746, 0.8653, 0.1699, 0.8667, 0.17, 0.8679, 0.1743, 0.8708, 0.1668, 0.8604, 0.1682, 0.8656, 0.1695, 0.8657, 0.1718, 0.8604, 0.1622, 0.8688, 0.1672, 0.8675, 0.1674, 0.8663, 0.162, 0.8632, 0.17, 0.8737, 0.1689, 0.8685, 0.1679, 0.8685, 0.1645, 0.8736, 0.1718, 0.8604, 0.1695, 0.8657, 0.1699, 0.8667, 0.1746, 0.8653, 0.162, 0.8632, 0.1674, 0.8663, 0.1682, 0.8656, 0.1668, 0.8604, 0.1645, 0.8736, 0.1679, 0.8685, 0.1672, 0.8675, 0.1622, 0.8688, 0.1743, 0.8708, 0.17, 0.8679, 0.1689, 0.8685, 0.17, 0.8737, 0.1632, 0.8587, 0.1632, 0.8593, 0.1634, 0.8591, 0.1634, 0.8589, 0.163, 0.8587, 0.163, 0.8593, 0.1632, 0.8593, 0.1632, 0.8587, 0.1628, 0.8589, 0.1628, 0.8591, 0.163, 0.8593, 0.163, 0.8587])
me_circle_1230.materials.append(mat_pine_001)
me_circle_1230.use_remesh_preserve_volume = False
me_circle_1230.use_remesh_preserve_attributes = False
me_circle_1230.use_mirror_vertex_groups = False
me_circle_1230.update()

# ---- objects
ob_pine__winter = bpy.data.objects.new('Pine (Winter)', me_circle_1230)

# ---- transforms, parenting, visibility, modifiers, constraints
ob_pine__winter.location = (0.0, 0.0, 0.0)
ob_pine__winter.scale = (0.5668, 0.5668, 0.5668)
ob_pine__winter.lineart.crease_threshold = 0.0

# ---- collection membership
col_collection_1.objects.link(ob_pine__winter)

# ---- scene / render settings (as saved in the file)
scene.frame_start = 1; scene.frame_end = 250; scene.frame_set(1)
scene.render.engine = 'CYCLES'
scene.render.dither_intensity = 0.0
scene.cycles.use_denoising = False
scene.cycles.samples = 150
scene.cycles.sampling_pattern = 'TABULATED_SOBOL'
scene.cycles.use_adaptive_sampling = False
scene.cycles.use_light_tree = False
scene.cycles.blur_glossy = 0.0
scene.cycles.sample_clamp_indirect = 0.0
scene.view_settings.view_transform = 'Standard'
bpy.context.view_layer.update()

# ---- added for rendering (the .blend has no active camera and no usable light): camera, sun
cam_auto = bpy.data.cameras.new('AutoCamera')
cam_auto.lens = 50.0
cam_auto.sensor_width = 36.0
cam_auto.clip_end = 1000.0
ob_auto_camera = bpy.data.objects.new('AutoCamera', cam_auto)
scene.collection.objects.link(ob_auto_camera)
ob_auto_camera.location = (4.19888, -3.11494, 3.35926)
ob_auto_camera.rotation_euler = (1.09748, -7.21219e-08, 0.694738)
scene.camera = ob_auto_camera
light_auto_sun = bpy.data.lights.new('AutoSun', 'SUN')
light_auto_sun.energy = 3.0
light_auto_sun.angle = 0.0523599
ob_auto_sun = bpy.data.objects.new('AutoSun', light_auto_sun)
scene.collection.objects.link(ob_auto_sun)
ob_auto_sun.rotation_euler = (0.872665, 0.174533, 0.523599)
bpy.context.view_layer.update()
